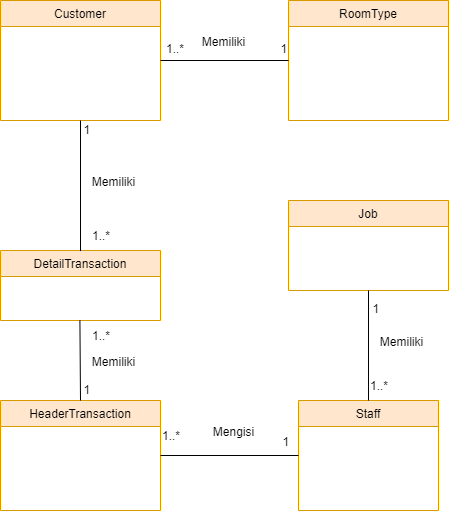

The diagram above was exported from draw.io. Its source (the exported page's mxGraphModel, read from the mxfile embedded in the PNG):
<mxGraphModel dx="1221" dy="625" grid="1" gridSize="10" guides="1" tooltips="1" connect="1" arrows="1" fold="1" page="1" pageScale="1" pageWidth="827" pageHeight="1169" math="0" shadow="0">
  <root>
    <mxCell id="WIyWlLk6GJQsqaUBKTNV-0" />
    <mxCell id="WIyWlLk6GJQsqaUBKTNV-1" parent="WIyWlLk6GJQsqaUBKTNV-0" />
    <mxCell id="zkfFHV4jXpPFQw0GAbJ--0" value="Customer" style="swimlane;fontStyle=0;align=center;verticalAlign=top;childLayout=stackLayout;horizontal=1;startSize=26;horizontalStack=0;resizeParent=1;resizeLast=0;collapsible=1;marginBottom=0;rounded=0;shadow=0;strokeWidth=1;labelBackgroundColor=none;labelBorderColor=none;fillColor=#ffe6cc;strokeColor=#d79b00;" parent="WIyWlLk6GJQsqaUBKTNV-1" vertex="1">
      <mxGeometry x="220" y="120" width="160" height="120" as="geometry">
        <mxRectangle x="230" y="140" width="160" height="26" as="alternateBounds" />
      </mxGeometry>
    </mxCell>
    <mxCell id="zkfFHV4jXpPFQw0GAbJ--6" value="HeaderTransaction" style="swimlane;fontStyle=0;align=center;verticalAlign=top;childLayout=stackLayout;horizontal=1;startSize=26;horizontalStack=0;resizeParent=1;resizeLast=0;collapsible=1;marginBottom=0;rounded=0;shadow=0;strokeWidth=1;fillColor=#ffe6cc;strokeColor=#d79b00;" parent="WIyWlLk6GJQsqaUBKTNV-1" vertex="1">
      <mxGeometry x="220" y="520" width="160" height="110" as="geometry">
        <mxRectangle x="130" y="380" width="160" height="26" as="alternateBounds" />
      </mxGeometry>
    </mxCell>
    <mxCell id="zkfFHV4jXpPFQw0GAbJ--13" value="DetailTransaction" style="swimlane;fontStyle=0;align=center;verticalAlign=top;childLayout=stackLayout;horizontal=1;startSize=26;horizontalStack=0;resizeParent=1;resizeLast=0;collapsible=1;marginBottom=0;rounded=0;shadow=0;strokeWidth=1;fillColor=#ffe6cc;strokeColor=#d79b00;" parent="WIyWlLk6GJQsqaUBKTNV-1" vertex="1">
      <mxGeometry x="220" y="370" width="160" height="70" as="geometry">
        <mxRectangle x="340" y="380" width="170" height="26" as="alternateBounds" />
      </mxGeometry>
    </mxCell>
    <mxCell id="zkfFHV4jXpPFQw0GAbJ--17" value="RoomType" style="swimlane;fontStyle=0;align=center;verticalAlign=top;childLayout=stackLayout;horizontal=1;startSize=26;horizontalStack=0;resizeParent=1;resizeLast=0;collapsible=1;marginBottom=0;rounded=0;shadow=0;strokeWidth=1;fillColor=#ffe6cc;strokeColor=#d79b00;" parent="WIyWlLk6GJQsqaUBKTNV-1" vertex="1">
      <mxGeometry x="508" y="120" width="160" height="120" as="geometry">
        <mxRectangle x="550" y="140" width="160" height="26" as="alternateBounds" />
      </mxGeometry>
    </mxCell>
    <mxCell id="598fyBgtM7IsvhWe7CPY-0" value="1" style="resizable=0;align=right;verticalAlign=bottom;labelBackgroundColor=none;fontSize=12;" connectable="0" vertex="1" parent="WIyWlLk6GJQsqaUBKTNV-1">
      <mxGeometry x="320" y="240" as="geometry">
        <mxPoint x="-9" y="18" as="offset" />
      </mxGeometry>
    </mxCell>
    <mxCell id="598fyBgtM7IsvhWe7CPY-1" value="1..*" style="resizable=0;align=left;verticalAlign=bottom;labelBackgroundColor=none;fontSize=12;" connectable="0" vertex="1" parent="WIyWlLk6GJQsqaUBKTNV-1">
      <mxGeometry x="310" y="360" as="geometry">
        <mxPoint y="4" as="offset" />
      </mxGeometry>
    </mxCell>
    <mxCell id="598fyBgtM7IsvhWe7CPY-2" value="Memiliki" style="text;html=1;resizable=0;points=[];;align=center;verticalAlign=middle;labelBackgroundColor=none;rounded=0;shadow=0;strokeWidth=1;fontSize=12;" vertex="1" connectable="0" parent="WIyWlLk6GJQsqaUBKTNV-1">
      <mxGeometry x="370" y="260" as="geometry">
        <mxPoint x="-38" y="40" as="offset" />
      </mxGeometry>
    </mxCell>
    <mxCell id="598fyBgtM7IsvhWe7CPY-4" value="1" style="resizable=0;align=right;verticalAlign=bottom;labelBackgroundColor=none;fontSize=12;" connectable="0" vertex="1" parent="WIyWlLk6GJQsqaUBKTNV-1">
      <mxGeometry x="320" y="500" as="geometry">
        <mxPoint x="-9" y="18" as="offset" />
      </mxGeometry>
    </mxCell>
    <mxCell id="598fyBgtM7IsvhWe7CPY-5" value="1..*" style="resizable=0;align=left;verticalAlign=bottom;labelBackgroundColor=none;fontSize=12;" connectable="0" vertex="1" parent="WIyWlLk6GJQsqaUBKTNV-1">
      <mxGeometry x="310" y="460" as="geometry">
        <mxPoint y="4" as="offset" />
      </mxGeometry>
    </mxCell>
    <mxCell id="598fyBgtM7IsvhWe7CPY-6" value="Memiliki" style="text;html=1;resizable=0;points=[];;align=center;verticalAlign=middle;labelBackgroundColor=none;rounded=0;shadow=0;strokeWidth=1;fontSize=12;" vertex="1" connectable="0" parent="WIyWlLk6GJQsqaUBKTNV-1">
      <mxGeometry x="370" y="440" as="geometry">
        <mxPoint x="-38" y="40" as="offset" />
      </mxGeometry>
    </mxCell>
    <mxCell id="598fyBgtM7IsvhWe7CPY-7" value="Staff" style="swimlane;fontStyle=0;align=center;verticalAlign=top;childLayout=stackLayout;horizontal=1;startSize=26;horizontalStack=0;resizeParent=1;resizeLast=0;collapsible=1;marginBottom=0;rounded=0;shadow=0;strokeWidth=1;fillColor=#ffe6cc;strokeColor=#d79b00;" vertex="1" parent="WIyWlLk6GJQsqaUBKTNV-1">
      <mxGeometry x="518" y="520" width="140" height="110" as="geometry">
        <mxRectangle x="230" y="140" width="160" height="26" as="alternateBounds" />
      </mxGeometry>
    </mxCell>
    <mxCell id="598fyBgtM7IsvhWe7CPY-9" value="1" style="resizable=0;align=right;verticalAlign=bottom;labelBackgroundColor=none;fontSize=12;" connectable="0" vertex="1" parent="WIyWlLk6GJQsqaUBKTNV-1">
      <mxGeometry x="330" y="250" as="geometry">
        <mxPoint x="180" y="320" as="offset" />
      </mxGeometry>
    </mxCell>
    <mxCell id="598fyBgtM7IsvhWe7CPY-10" value="1..*" style="resizable=0;align=left;verticalAlign=bottom;labelBackgroundColor=none;fontSize=12;" connectable="0" vertex="1" parent="WIyWlLk6GJQsqaUBKTNV-1">
      <mxGeometry x="380" y="560" as="geometry">
        <mxPoint y="4" as="offset" />
      </mxGeometry>
    </mxCell>
    <mxCell id="598fyBgtM7IsvhWe7CPY-11" value="Mengisi" style="text;html=1;resizable=0;points=[];;align=center;verticalAlign=middle;labelBackgroundColor=none;rounded=0;shadow=0;strokeWidth=1;fontSize=12;" vertex="1" connectable="0" parent="WIyWlLk6GJQsqaUBKTNV-1">
      <mxGeometry x="490" y="510" as="geometry">
        <mxPoint x="-38" y="40" as="offset" />
      </mxGeometry>
    </mxCell>
    <mxCell id="598fyBgtM7IsvhWe7CPY-12" value="Job" style="swimlane;fontStyle=0;align=center;verticalAlign=top;childLayout=stackLayout;horizontal=1;startSize=26;horizontalStack=0;resizeParent=1;resizeLast=0;collapsible=1;marginBottom=0;rounded=0;shadow=0;strokeWidth=1;fillColor=#ffe6cc;strokeColor=#d79b00;" vertex="1" parent="WIyWlLk6GJQsqaUBKTNV-1">
      <mxGeometry x="508" y="320" width="160" height="90" as="geometry">
        <mxRectangle x="550" y="140" width="160" height="26" as="alternateBounds" />
      </mxGeometry>
    </mxCell>
    <mxCell id="598fyBgtM7IsvhWe7CPY-17" value="1" style="resizable=0;align=right;verticalAlign=bottom;labelBackgroundColor=none;fontSize=12;" connectable="0" vertex="1" parent="WIyWlLk6GJQsqaUBKTNV-1">
      <mxGeometry x="609.9999999999998" y="460" as="geometry">
        <mxPoint x="-10" y="-23" as="offset" />
      </mxGeometry>
    </mxCell>
    <mxCell id="598fyBgtM7IsvhWe7CPY-25" value="1..*" style="resizable=0;align=left;verticalAlign=bottom;labelBackgroundColor=none;fontSize=12;" connectable="0" vertex="1" parent="WIyWlLk6GJQsqaUBKTNV-1">
      <mxGeometry x="588" y="510" as="geometry">
        <mxPoint y="4" as="offset" />
      </mxGeometry>
    </mxCell>
    <mxCell id="598fyBgtM7IsvhWe7CPY-26" value="Memiliki" style="text;html=1;resizable=0;points=[];;align=center;verticalAlign=middle;labelBackgroundColor=none;rounded=0;shadow=0;strokeWidth=1;fontSize=12;" vertex="1" connectable="0" parent="WIyWlLk6GJQsqaUBKTNV-1">
      <mxGeometry x="658" y="420" as="geometry">
        <mxPoint x="-38" y="40" as="offset" />
      </mxGeometry>
    </mxCell>
    <mxCell id="598fyBgtM7IsvhWe7CPY-27" value="" style="endArrow=none;html=1;exitX=0.5;exitY=0.008;exitDx=0;exitDy=0;exitPerimeter=0;entryX=0.5;entryY=1;entryDx=0;entryDy=0;" edge="1" parent="WIyWlLk6GJQsqaUBKTNV-1" source="zkfFHV4jXpPFQw0GAbJ--13" target="zkfFHV4jXpPFQw0GAbJ--0">
      <mxGeometry width="50" height="50" relative="1" as="geometry">
        <mxPoint x="240" y="290" as="sourcePoint" />
        <mxPoint x="300" y="270" as="targetPoint" />
      </mxGeometry>
    </mxCell>
    <mxCell id="598fyBgtM7IsvhWe7CPY-28" value="" style="endArrow=none;html=1;exitX=0.5;exitY=0;exitDx=0;exitDy=0;" edge="1" parent="WIyWlLk6GJQsqaUBKTNV-1" source="zkfFHV4jXpPFQw0GAbJ--6">
      <mxGeometry width="50" height="50" relative="1" as="geometry">
        <mxPoint x="299" y="510" as="sourcePoint" />
        <mxPoint x="299.41" y="440" as="targetPoint" />
      </mxGeometry>
    </mxCell>
    <mxCell id="598fyBgtM7IsvhWe7CPY-30" value="" style="endArrow=none;html=1;exitX=0;exitY=0.5;exitDx=0;exitDy=0;entryX=1;entryY=0.5;entryDx=0;entryDy=0;" edge="1" parent="WIyWlLk6GJQsqaUBKTNV-1" source="598fyBgtM7IsvhWe7CPY-7" target="zkfFHV4jXpPFQw0GAbJ--6">
      <mxGeometry width="50" height="50" relative="1" as="geometry">
        <mxPoint x="411.94" y="740.5600000000001" as="sourcePoint" />
        <mxPoint x="411.94" y="610" as="targetPoint" />
      </mxGeometry>
    </mxCell>
    <mxCell id="598fyBgtM7IsvhWe7CPY-31" value="" style="endArrow=none;html=1;entryX=0.5;entryY=1;entryDx=0;entryDy=0;" edge="1" parent="WIyWlLk6GJQsqaUBKTNV-1">
      <mxGeometry width="50" height="50" relative="1" as="geometry">
        <mxPoint x="588" y="520" as="sourcePoint" />
        <mxPoint x="588" y="410" as="targetPoint" />
      </mxGeometry>
    </mxCell>
    <mxCell id="598fyBgtM7IsvhWe7CPY-32" value="" style="endArrow=none;html=1;exitX=1;exitY=0.5;exitDx=0;exitDy=0;entryX=0;entryY=0.5;entryDx=0;entryDy=0;" edge="1" parent="WIyWlLk6GJQsqaUBKTNV-1" source="zkfFHV4jXpPFQw0GAbJ--0" target="zkfFHV4jXpPFQw0GAbJ--17">
      <mxGeometry width="50" height="50" relative="1" as="geometry">
        <mxPoint x="410" y="300.2800000000001" as="sourcePoint" />
        <mxPoint x="440" y="179.72" as="targetPoint" />
      </mxGeometry>
    </mxCell>
    <mxCell id="598fyBgtM7IsvhWe7CPY-34" value="1" style="resizable=0;align=right;verticalAlign=bottom;labelBackgroundColor=none;fontSize=12;" connectable="0" vertex="1" parent="WIyWlLk6GJQsqaUBKTNV-1">
      <mxGeometry x="517.9999999999998" y="200" as="geometry">
        <mxPoint x="-10" y="-23" as="offset" />
      </mxGeometry>
    </mxCell>
    <mxCell id="598fyBgtM7IsvhWe7CPY-35" value="1..*" style="resizable=0;align=left;verticalAlign=bottom;labelBackgroundColor=none;fontSize=12;" connectable="0" vertex="1" parent="WIyWlLk6GJQsqaUBKTNV-1">
      <mxGeometry x="588" y="530" as="geometry">
        <mxPoint x="-204" y="-353" as="offset" />
      </mxGeometry>
    </mxCell>
    <mxCell id="598fyBgtM7IsvhWe7CPY-36" value="Memiliki" style="text;html=1;resizable=0;points=[];;align=center;verticalAlign=middle;labelBackgroundColor=none;rounded=0;shadow=0;strokeWidth=1;fontSize=12;" vertex="1" connectable="0" parent="WIyWlLk6GJQsqaUBKTNV-1">
      <mxGeometry x="480" y="120" as="geometry">
        <mxPoint x="-38" y="40" as="offset" />
      </mxGeometry>
    </mxCell>
  </root>
</mxGraphModel>